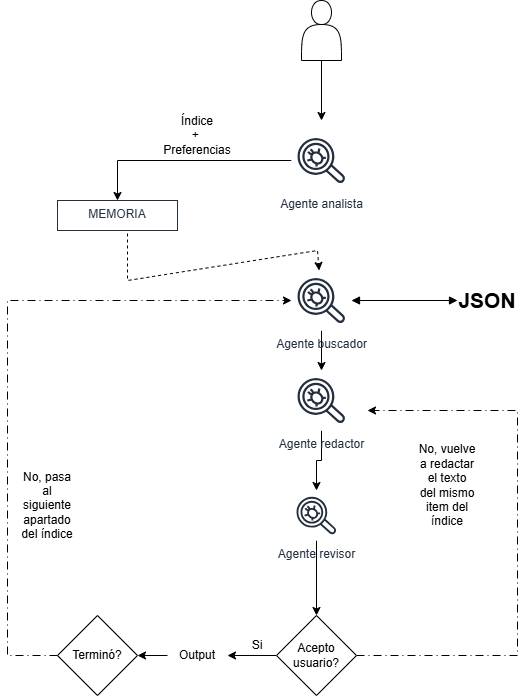

The diagram above was exported from draw.io. Its source (the exported page's mxGraphModel, read from the mxfile embedded in the PNG):
<mxGraphModel dx="1348" dy="671" grid="1" gridSize="10" guides="1" tooltips="1" connect="1" arrows="1" fold="1" page="1" pageScale="1" pageWidth="827" pageHeight="1169" math="0" shadow="0">
  <root>
    <mxCell id="0" />
    <mxCell id="1" parent="0" />
    <mxCell id="BK4sdGCthGdNoLaLJXY--6" edge="1" parent="1" source="gQuVnP2OwVLb1WsTN6zL-1" style="edgeStyle=orthogonalEdgeStyle;rounded=0;orthogonalLoop=1;jettySize=auto;html=1;" target="BK4sdGCthGdNoLaLJXY--5" value="">
      <mxGeometry relative="1" as="geometry" />
    </mxCell>
    <mxCell id="gQuVnP2OwVLb1WsTN6zL-1" parent="1" style="sketch=0;outlineConnect=0;fontColor=#232F3E;gradientColor=none;strokeColor=#232F3E;fillColor=#ffffff;dashed=0;verticalLabelPosition=bottom;verticalAlign=top;align=center;html=1;fontSize=12;fontStyle=0;aspect=fixed;shape=mxgraph.aws4.resourceIcon;resIcon=mxgraph.aws4.agent;" value="Agente analista" vertex="1">
      <mxGeometry height="60" width="60" x="384" y="140" as="geometry" />
    </mxCell>
    <mxCell id="gQuVnP2OwVLb1WsTN6zL-12" edge="1" parent="1" source="gQuVnP2OwVLb1WsTN6zL-2" style="edgeStyle=orthogonalEdgeStyle;rounded=0;orthogonalLoop=1;jettySize=auto;html=1;entryX=0;entryY=0.5;entryDx=0;entryDy=0;endArrow=block;endFill=1;startArrow=block;startFill=1;" target="gQuVnP2OwVLb1WsTN6zL-11">
      <mxGeometry relative="1" as="geometry" />
    </mxCell>
    <mxCell id="gQuVnP2OwVLb1WsTN6zL-16" edge="1" parent="1" source="gQuVnP2OwVLb1WsTN6zL-2" style="edgeStyle=orthogonalEdgeStyle;rounded=0;orthogonalLoop=1;jettySize=auto;html=1;" target="gQuVnP2OwVLb1WsTN6zL-3">
      <mxGeometry relative="1" as="geometry" />
    </mxCell>
    <mxCell id="gQuVnP2OwVLb1WsTN6zL-2" parent="1" style="sketch=0;outlineConnect=0;fontColor=#232F3E;gradientColor=none;strokeColor=#232F3E;fillColor=#ffffff;dashed=0;verticalLabelPosition=bottom;verticalAlign=top;align=center;html=1;fontSize=12;fontStyle=0;aspect=fixed;shape=mxgraph.aws4.resourceIcon;resIcon=mxgraph.aws4.agent;" value="Agente buscador" vertex="1">
      <mxGeometry height="60" width="60" x="384" y="280" as="geometry" />
    </mxCell>
    <mxCell id="BK4sdGCthGdNoLaLJXY--9" edge="1" parent="1" source="gQuVnP2OwVLb1WsTN6zL-3" style="edgeStyle=orthogonalEdgeStyle;rounded=0;orthogonalLoop=1;jettySize=auto;html=1;" target="gQuVnP2OwVLb1WsTN6zL-13">
      <mxGeometry relative="1" as="geometry" />
    </mxCell>
    <mxCell id="gQuVnP2OwVLb1WsTN6zL-3" parent="1" style="sketch=0;outlineConnect=0;fontColor=#232F3E;gradientColor=none;strokeColor=#232F3E;fillColor=#ffffff;dashed=0;verticalLabelPosition=bottom;verticalAlign=top;align=center;html=1;fontSize=12;fontStyle=0;aspect=fixed;shape=mxgraph.aws4.resourceIcon;resIcon=mxgraph.aws4.agent;" value="Agente redactor" vertex="1">
      <mxGeometry height="60" width="60" x="384" y="380" as="geometry" />
    </mxCell>
    <mxCell id="gQuVnP2OwVLb1WsTN6zL-9" edge="1" parent="1" source="gQuVnP2OwVLb1WsTN6zL-8" style="edgeStyle=orthogonalEdgeStyle;rounded=0;orthogonalLoop=1;jettySize=auto;html=1;exitX=0.5;exitY=1;exitDx=0;exitDy=0;">
      <mxGeometry relative="1" as="geometry">
        <mxPoint x="414" y="130" as="targetPoint" />
      </mxGeometry>
    </mxCell>
    <mxCell id="gQuVnP2OwVLb1WsTN6zL-8" parent="1" style="shape=actor;whiteSpace=wrap;html=1;" value="" vertex="1">
      <mxGeometry height="60" width="40" x="394" y="10" as="geometry" />
    </mxCell>
    <mxCell id="gQuVnP2OwVLb1WsTN6zL-11" parent="1" style="text;html=1;whiteSpace=wrap;strokeColor=none;fillColor=none;align=center;verticalAlign=middle;rounded=0;" value="&lt;b&gt;&lt;font style=&quot;font-size: 21px;&quot;&gt;JSON&lt;/font&gt;&lt;/b&gt;" vertex="1">
      <mxGeometry height="30" width="60" x="550" y="295" as="geometry" />
    </mxCell>
    <mxCell id="BK4sdGCthGdNoLaLJXY--10" edge="1" parent="1" source="gQuVnP2OwVLb1WsTN6zL-13" style="edgeStyle=orthogonalEdgeStyle;rounded=0;orthogonalLoop=1;jettySize=auto;html=1;entryX=0.5;entryY=0;entryDx=0;entryDy=0;" target="gQuVnP2OwVLb1WsTN6zL-17">
      <mxGeometry relative="1" as="geometry" />
    </mxCell>
    <mxCell id="gQuVnP2OwVLb1WsTN6zL-13" parent="1" style="sketch=0;outlineConnect=0;fontColor=#232F3E;gradientColor=none;strokeColor=#232F3E;fillColor=#ffffff;dashed=0;verticalLabelPosition=bottom;verticalAlign=top;align=center;html=1;fontSize=12;fontStyle=0;aspect=fixed;shape=mxgraph.aws4.resourceIcon;resIcon=mxgraph.aws4.agent;" value="Agente revisor" vertex="1">
      <mxGeometry height="50" width="50" x="384" y="500" as="geometry" />
    </mxCell>
    <mxCell id="BK4sdGCthGdNoLaLJXY--16" edge="1" parent="1" source="gQuVnP2OwVLb1WsTN6zL-17" style="edgeStyle=orthogonalEdgeStyle;rounded=0;orthogonalLoop=1;jettySize=auto;html=1;" target="BK4sdGCthGdNoLaLJXY--13">
      <mxGeometry relative="1" as="geometry" />
    </mxCell>
    <mxCell id="BK4sdGCthGdNoLaLJXY--23" edge="1" parent="1" source="gQuVnP2OwVLb1WsTN6zL-17" style="edgeStyle=orthogonalEdgeStyle;rounded=0;orthogonalLoop=1;jettySize=auto;html=1;dashed=1;dashPattern=8 4 1 4;">
      <mxGeometry relative="1" as="geometry">
        <Array as="points">
          <mxPoint x="610" y="665" />
          <mxPoint x="610" y="420" />
        </Array>
        <mxPoint x="460" y="420" as="targetPoint" />
      </mxGeometry>
    </mxCell>
    <mxCell id="gQuVnP2OwVLb1WsTN6zL-17" parent="1" style="rhombus;whiteSpace=wrap;html=1;" value="Acepto usuario?" vertex="1">
      <mxGeometry height="80" width="80" x="369" y="625" as="geometry" />
    </mxCell>
    <mxCell id="gQuVnP2OwVLb1WsTN6zL-19" parent="1" style="text;html=1;whiteSpace=wrap;strokeColor=none;fillColor=none;align=center;verticalAlign=middle;rounded=0;" value="Si" vertex="1">
      <mxGeometry height="30" width="60" x="320" y="640" as="geometry" />
    </mxCell>
    <mxCell id="gQuVnP2OwVLb1WsTN6zL-24" parent="1" style="text;html=1;whiteSpace=wrap;strokeColor=none;fillColor=none;align=center;verticalAlign=middle;rounded=0;" value="No, pasa al siguiente apartado del índice" vertex="1">
      <mxGeometry height="30" width="60" x="110" y="500" as="geometry" />
    </mxCell>
    <mxCell id="BK4sdGCthGdNoLaLJXY--5" parent="1" style="whiteSpace=wrap;html=1;verticalAlign=top;fillColor=#ffffff;strokeColor=#232F3E;fontColor=#232F3E;sketch=0;gradientColor=none;dashed=0;fontStyle=0;" value="MEMORIA" vertex="1">
      <mxGeometry height="30" width="120" x="150" y="210" as="geometry" />
    </mxCell>
    <mxCell id="BK4sdGCthGdNoLaLJXY--7" edge="1" parent="1" style="endArrow=classic;html=1;rounded=0;dashed=1;" target="gQuVnP2OwVLb1WsTN6zL-2" value="">
      <mxGeometry height="50" relative="1" width="50" as="geometry">
        <Array as="points">
          <mxPoint x="220" y="290" />
          <mxPoint x="410" y="260" />
        </Array>
        <mxPoint x="220" y="243" as="sourcePoint" />
        <mxPoint x="210" y="275" as="targetPoint" />
      </mxGeometry>
    </mxCell>
    <mxCell id="BK4sdGCthGdNoLaLJXY--8" parent="1" style="text;html=1;whiteSpace=wrap;strokeColor=none;fillColor=none;align=center;verticalAlign=middle;rounded=0;" value="Índice&lt;div&gt;+&amp;nbsp;&lt;/div&gt;&lt;div&gt;Preferencias&lt;/div&gt;" vertex="1">
      <mxGeometry height="30" width="60" x="260" y="130" as="geometry" />
    </mxCell>
    <mxCell id="BK4sdGCthGdNoLaLJXY--14" edge="1" parent="1" source="BK4sdGCthGdNoLaLJXY--15" style="edgeStyle=orthogonalEdgeStyle;rounded=0;orthogonalLoop=1;jettySize=auto;html=1;exitX=0;exitY=0.5;exitDx=0;exitDy=0;dashed=1;dashPattern=8 4 1 4;" target="gQuVnP2OwVLb1WsTN6zL-2">
      <mxGeometry relative="1" as="geometry">
        <Array as="points">
          <mxPoint x="100" y="665" />
          <mxPoint x="100" y="310" />
        </Array>
        <mxPoint x="120" y="665" as="sourcePoint" />
        <mxPoint x="150" y="330" as="targetPoint" />
      </mxGeometry>
    </mxCell>
    <mxCell id="BK4sdGCthGdNoLaLJXY--17" edge="1" parent="1" source="BK4sdGCthGdNoLaLJXY--13" style="edgeStyle=orthogonalEdgeStyle;rounded=0;orthogonalLoop=1;jettySize=auto;html=1;entryX=1;entryY=0.5;entryDx=0;entryDy=0;" target="BK4sdGCthGdNoLaLJXY--15">
      <mxGeometry relative="1" as="geometry" />
    </mxCell>
    <mxCell id="BK4sdGCthGdNoLaLJXY--13" parent="1" style="text;html=1;whiteSpace=wrap;strokeColor=none;fillColor=none;align=center;verticalAlign=middle;rounded=0;" value="Output" vertex="1">
      <mxGeometry height="30" width="60" x="260" y="650" as="geometry" />
    </mxCell>
    <mxCell id="BK4sdGCthGdNoLaLJXY--15" parent="1" style="rhombus;whiteSpace=wrap;html=1;" value="Terminó?" vertex="1">
      <mxGeometry height="80" width="80" x="150" y="625" as="geometry" />
    </mxCell>
    <mxCell id="BK4sdGCthGdNoLaLJXY--22" parent="1" style="text;html=1;whiteSpace=wrap;strokeColor=none;fillColor=none;align=center;verticalAlign=middle;rounded=0;" value="No, vuelve a redactar el texto del mismo item del índice" vertex="1">
      <mxGeometry height="30" width="60" x="510" y="480" as="geometry" />
    </mxCell>
  </root>
</mxGraphModel>